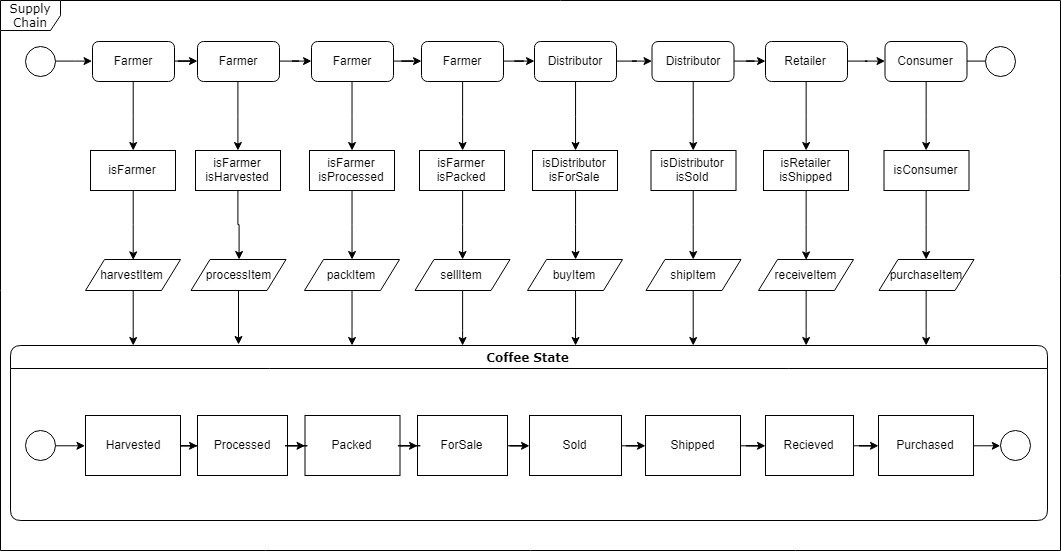

The diagram above was exported from draw.io. Its source (the exported page's mxGraphModel, read from the mxfile embedded in the PNG):
<mxGraphModel dx="1422" dy="740" grid="1" gridSize="10" guides="1" tooltips="1" connect="1" arrows="1" fold="1" page="1" pageScale="1" pageWidth="1100" pageHeight="850" background="#ffffff" math="0" shadow="0">
  <root>
    <mxCell id="0" />
    <mxCell id="1" parent="0" />
    <mxCell id="2a3bc250acf0617d-7" value="Coffee State" style="swimlane;whiteSpace=wrap;html=1;rounded=1;shadow=0;comic=0;labelBackgroundColor=none;strokeColor=#000000;strokeWidth=1;fillColor=#ffffff;fontFamily=Verdana;fontSize=12;fontColor=#000000;align=center;" parent="1" vertex="1">
      <mxGeometry x="40" y="495" width="1037" height="175" as="geometry" />
    </mxCell>
    <mxCell id="8viPX-a4XAOFj3qsem9Y-13" value="" style="edgeStyle=orthogonalEdgeStyle;rounded=0;orthogonalLoop=1;jettySize=auto;html=1;" edge="1" parent="2a3bc250acf0617d-7" source="8viPX-a4XAOFj3qsem9Y-5" target="8viPX-a4XAOFj3qsem9Y-12">
      <mxGeometry relative="1" as="geometry" />
    </mxCell>
    <mxCell id="8viPX-a4XAOFj3qsem9Y-5" value="Harvested" style="rounded=0;whiteSpace=wrap;html=1;" vertex="1" parent="2a3bc250acf0617d-7">
      <mxGeometry x="75" y="70" width="95" height="60" as="geometry" />
    </mxCell>
    <mxCell id="8viPX-a4XAOFj3qsem9Y-12" value="Processed" style="rounded=0;whiteSpace=wrap;html=1;" vertex="1" parent="2a3bc250acf0617d-7">
      <mxGeometry x="187" y="70" width="90" height="60" as="geometry" />
    </mxCell>
    <mxCell id="8viPX-a4XAOFj3qsem9Y-20" value="" style="edgeStyle=orthogonalEdgeStyle;rounded=0;orthogonalLoop=1;jettySize=auto;html=1;" edge="1" parent="2a3bc250acf0617d-7" source="8viPX-a4XAOFj3qsem9Y-16" target="8viPX-a4XAOFj3qsem9Y-19">
      <mxGeometry relative="1" as="geometry" />
    </mxCell>
    <mxCell id="8viPX-a4XAOFj3qsem9Y-16" value="ForSale" style="rounded=0;whiteSpace=wrap;html=1;" vertex="1" parent="2a3bc250acf0617d-7">
      <mxGeometry x="407" y="70" width="90" height="60" as="geometry" />
    </mxCell>
    <mxCell id="8viPX-a4XAOFj3qsem9Y-23" value="" style="edgeStyle=orthogonalEdgeStyle;rounded=0;orthogonalLoop=1;jettySize=auto;html=1;" edge="1" parent="2a3bc250acf0617d-7" source="8viPX-a4XAOFj3qsem9Y-19" target="8viPX-a4XAOFj3qsem9Y-22">
      <mxGeometry relative="1" as="geometry" />
    </mxCell>
    <mxCell id="8viPX-a4XAOFj3qsem9Y-19" value="Sold" style="rounded=0;whiteSpace=wrap;html=1;" vertex="1" parent="2a3bc250acf0617d-7">
      <mxGeometry x="519" y="70" width="92" height="60" as="geometry" />
    </mxCell>
    <mxCell id="8viPX-a4XAOFj3qsem9Y-28" value="" style="edgeStyle=orthogonalEdgeStyle;rounded=0;orthogonalLoop=1;jettySize=auto;html=1;" edge="1" parent="2a3bc250acf0617d-7" source="8viPX-a4XAOFj3qsem9Y-22" target="8viPX-a4XAOFj3qsem9Y-27">
      <mxGeometry relative="1" as="geometry" />
    </mxCell>
    <mxCell id="8viPX-a4XAOFj3qsem9Y-22" value="Shipped" style="rounded=0;whiteSpace=wrap;html=1;" vertex="1" parent="2a3bc250acf0617d-7">
      <mxGeometry x="635" y="70" width="95" height="60" as="geometry" />
    </mxCell>
    <mxCell id="8viPX-a4XAOFj3qsem9Y-30" value="" style="edgeStyle=orthogonalEdgeStyle;rounded=0;orthogonalLoop=1;jettySize=auto;html=1;" edge="1" parent="2a3bc250acf0617d-7" source="8viPX-a4XAOFj3qsem9Y-27" target="8viPX-a4XAOFj3qsem9Y-29">
      <mxGeometry relative="1" as="geometry" />
    </mxCell>
    <mxCell id="8viPX-a4XAOFj3qsem9Y-27" value="Recieved" style="rounded=0;whiteSpace=wrap;html=1;" vertex="1" parent="2a3bc250acf0617d-7">
      <mxGeometry x="755" y="70" width="88" height="60" as="geometry" />
    </mxCell>
    <mxCell id="8viPX-a4XAOFj3qsem9Y-32" value="" style="edgeStyle=orthogonalEdgeStyle;rounded=0;orthogonalLoop=1;jettySize=auto;html=1;entryX=0;entryY=0.5;entryDx=0;entryDy=0;" edge="1" parent="2a3bc250acf0617d-7" source="8viPX-a4XAOFj3qsem9Y-29" target="8viPX-a4XAOFj3qsem9Y-3">
      <mxGeometry relative="1" as="geometry">
        <mxPoint x="1045" y="100" as="targetPoint" />
      </mxGeometry>
    </mxCell>
    <mxCell id="8viPX-a4XAOFj3qsem9Y-29" value="Purchased" style="rounded=0;whiteSpace=wrap;html=1;" vertex="1" parent="2a3bc250acf0617d-7">
      <mxGeometry x="868" y="70" width="95" height="60" as="geometry" />
    </mxCell>
    <mxCell id="8viPX-a4XAOFj3qsem9Y-3" value="" style="ellipse;whiteSpace=wrap;html=1;aspect=fixed;" vertex="1" parent="2a3bc250acf0617d-7">
      <mxGeometry x="990" y="85" width="30" height="30" as="geometry" />
    </mxCell>
    <mxCell id="8viPX-a4XAOFj3qsem9Y-14" value="Packed" style="rounded=0;whiteSpace=wrap;html=1;" vertex="1" parent="2a3bc250acf0617d-7">
      <mxGeometry x="294.5" y="70" width="95" height="60" as="geometry" />
    </mxCell>
    <mxCell id="8viPX-a4XAOFj3qsem9Y-15" value="" style="edgeStyle=orthogonalEdgeStyle;rounded=0;orthogonalLoop=1;jettySize=auto;html=1;" edge="1" parent="2a3bc250acf0617d-7" source="8viPX-a4XAOFj3qsem9Y-12" target="8viPX-a4XAOFj3qsem9Y-14">
      <mxGeometry relative="1" as="geometry">
        <mxPoint x="287" y="125" as="targetPoint" />
        <Array as="points" />
      </mxGeometry>
    </mxCell>
    <mxCell id="8viPX-a4XAOFj3qsem9Y-17" value="" style="edgeStyle=orthogonalEdgeStyle;rounded=0;orthogonalLoop=1;jettySize=auto;html=1;" edge="1" parent="2a3bc250acf0617d-7" source="8viPX-a4XAOFj3qsem9Y-14" target="8viPX-a4XAOFj3qsem9Y-16">
      <mxGeometry relative="1" as="geometry" />
    </mxCell>
    <mxCell id="8viPX-a4XAOFj3qsem9Y-8" value="" style="edgeStyle=orthogonalEdgeStyle;rounded=0;orthogonalLoop=1;jettySize=auto;html=1;entryX=0;entryY=0.5;entryDx=0;entryDy=0;" edge="1" parent="1" source="8viPX-a4XAOFj3qsem9Y-1" target="8viPX-a4XAOFj3qsem9Y-5">
      <mxGeometry relative="1" as="geometry">
        <mxPoint x="165" y="595" as="targetPoint" />
      </mxGeometry>
    </mxCell>
    <mxCell id="8viPX-a4XAOFj3qsem9Y-1" value="" style="ellipse;whiteSpace=wrap;html=1;aspect=fixed;" vertex="1" parent="1">
      <mxGeometry x="55" y="580" width="30" height="30" as="geometry" />
    </mxCell>
    <mxCell id="2a3bc250acf0617d-8" value="Supply Chain" style="shape=umlFrame;whiteSpace=wrap;html=1;rounded=1;shadow=0;comic=0;labelBackgroundColor=none;strokeColor=#000000;strokeWidth=1;fillColor=#ffffff;fontFamily=Verdana;fontSize=12;fontColor=#000000;align=center;" parent="1" vertex="1">
      <mxGeometry x="30" y="150" width="1060" height="550" as="geometry" />
    </mxCell>
    <mxCell id="8viPX-a4XAOFj3qsem9Y-36" value="" style="edgeStyle=orthogonalEdgeStyle;rounded=0;orthogonalLoop=1;jettySize=auto;html=1;entryX=0;entryY=0.5;entryDx=0;entryDy=0;" edge="1" parent="1" source="8viPX-a4XAOFj3qsem9Y-33" target="8viPX-a4XAOFj3qsem9Y-34">
      <mxGeometry relative="1" as="geometry">
        <mxPoint x="165" y="125" as="targetPoint" />
      </mxGeometry>
    </mxCell>
    <mxCell id="8viPX-a4XAOFj3qsem9Y-33" value="" style="ellipse;whiteSpace=wrap;html=1;aspect=fixed;" vertex="1" parent="1">
      <mxGeometry x="55" y="196" width="30" height="30" as="geometry" />
    </mxCell>
    <mxCell id="8viPX-a4XAOFj3qsem9Y-46" style="edgeStyle=orthogonalEdgeStyle;rounded=0;orthogonalLoop=1;jettySize=auto;html=1;entryX=0.5;entryY=0;entryDx=0;entryDy=0;" edge="1" parent="1" source="8viPX-a4XAOFj3qsem9Y-34" target="8viPX-a4XAOFj3qsem9Y-37">
      <mxGeometry relative="1" as="geometry" />
    </mxCell>
    <mxCell id="8viPX-a4XAOFj3qsem9Y-49" value="" style="edgeStyle=orthogonalEdgeStyle;rounded=0;orthogonalLoop=1;jettySize=auto;html=1;" edge="1" parent="1" source="8viPX-a4XAOFj3qsem9Y-34" target="8viPX-a4XAOFj3qsem9Y-48">
      <mxGeometry relative="1" as="geometry" />
    </mxCell>
    <mxCell id="8viPX-a4XAOFj3qsem9Y-34" value="Farmer" style="rounded=1;whiteSpace=wrap;html=1;" vertex="1" parent="1">
      <mxGeometry x="122" y="191" width="82" height="40" as="geometry" />
    </mxCell>
    <mxCell id="8viPX-a4XAOFj3qsem9Y-51" value="" style="edgeStyle=orthogonalEdgeStyle;rounded=0;orthogonalLoop=1;jettySize=auto;html=1;" edge="1" parent="1" source="8viPX-a4XAOFj3qsem9Y-48" target="8viPX-a4XAOFj3qsem9Y-50">
      <mxGeometry relative="1" as="geometry" />
    </mxCell>
    <mxCell id="8viPX-a4XAOFj3qsem9Y-69" value="" style="edgeStyle=orthogonalEdgeStyle;rounded=0;orthogonalLoop=1;jettySize=auto;html=1;" edge="1" parent="1" source="8viPX-a4XAOFj3qsem9Y-48" target="8viPX-a4XAOFj3qsem9Y-66">
      <mxGeometry relative="1" as="geometry" />
    </mxCell>
    <mxCell id="8viPX-a4XAOFj3qsem9Y-48" value="Farmer" style="rounded=1;whiteSpace=wrap;html=1;" vertex="1" parent="1">
      <mxGeometry x="227" y="191" width="82" height="40" as="geometry" />
    </mxCell>
    <mxCell id="8viPX-a4XAOFj3qsem9Y-53" value="" style="edgeStyle=orthogonalEdgeStyle;rounded=0;orthogonalLoop=1;jettySize=auto;html=1;" edge="1" parent="1" source="8viPX-a4XAOFj3qsem9Y-50" target="8viPX-a4XAOFj3qsem9Y-52">
      <mxGeometry relative="1" as="geometry" />
    </mxCell>
    <mxCell id="8viPX-a4XAOFj3qsem9Y-80" value="" style="edgeStyle=orthogonalEdgeStyle;rounded=0;orthogonalLoop=1;jettySize=auto;html=1;" edge="1" parent="1" source="8viPX-a4XAOFj3qsem9Y-50" target="8viPX-a4XAOFj3qsem9Y-79">
      <mxGeometry relative="1" as="geometry" />
    </mxCell>
    <mxCell id="8viPX-a4XAOFj3qsem9Y-50" value="Farmer" style="rounded=1;whiteSpace=wrap;html=1;" vertex="1" parent="1">
      <mxGeometry x="341" y="191" width="82" height="40" as="geometry" />
    </mxCell>
    <mxCell id="8viPX-a4XAOFj3qsem9Y-55" value="" style="edgeStyle=orthogonalEdgeStyle;rounded=0;orthogonalLoop=1;jettySize=auto;html=1;" edge="1" parent="1" source="8viPX-a4XAOFj3qsem9Y-52" target="8viPX-a4XAOFj3qsem9Y-54">
      <mxGeometry relative="1" as="geometry" />
    </mxCell>
    <mxCell id="8viPX-a4XAOFj3qsem9Y-85" value="" style="edgeStyle=orthogonalEdgeStyle;rounded=0;orthogonalLoop=1;jettySize=auto;html=1;" edge="1" parent="1" source="8viPX-a4XAOFj3qsem9Y-52" target="8viPX-a4XAOFj3qsem9Y-84">
      <mxGeometry relative="1" as="geometry" />
    </mxCell>
    <mxCell id="8viPX-a4XAOFj3qsem9Y-52" value="Farmer" style="rounded=1;whiteSpace=wrap;html=1;" vertex="1" parent="1">
      <mxGeometry x="451" y="191" width="82" height="40" as="geometry" />
    </mxCell>
    <mxCell id="8viPX-a4XAOFj3qsem9Y-57" value="" style="edgeStyle=orthogonalEdgeStyle;rounded=0;orthogonalLoop=1;jettySize=auto;html=1;" edge="1" parent="1" source="8viPX-a4XAOFj3qsem9Y-54" target="8viPX-a4XAOFj3qsem9Y-56">
      <mxGeometry relative="1" as="geometry" />
    </mxCell>
    <mxCell id="8viPX-a4XAOFj3qsem9Y-90" value="" style="edgeStyle=orthogonalEdgeStyle;rounded=0;orthogonalLoop=1;jettySize=auto;html=1;" edge="1" parent="1" source="8viPX-a4XAOFj3qsem9Y-54" target="8viPX-a4XAOFj3qsem9Y-89">
      <mxGeometry relative="1" as="geometry" />
    </mxCell>
    <mxCell id="8viPX-a4XAOFj3qsem9Y-54" value="Distributor" style="rounded=1;whiteSpace=wrap;html=1;" vertex="1" parent="1">
      <mxGeometry x="564" y="191" width="82" height="40" as="geometry" />
    </mxCell>
    <mxCell id="8viPX-a4XAOFj3qsem9Y-59" value="" style="edgeStyle=orthogonalEdgeStyle;rounded=0;orthogonalLoop=1;jettySize=auto;html=1;" edge="1" parent="1" source="8viPX-a4XAOFj3qsem9Y-56" target="8viPX-a4XAOFj3qsem9Y-58">
      <mxGeometry relative="1" as="geometry" />
    </mxCell>
    <mxCell id="8viPX-a4XAOFj3qsem9Y-95" style="edgeStyle=orthogonalEdgeStyle;rounded=0;orthogonalLoop=1;jettySize=auto;html=1;entryX=0.5;entryY=0;entryDx=0;entryDy=0;" edge="1" parent="1" source="8viPX-a4XAOFj3qsem9Y-56" target="8viPX-a4XAOFj3qsem9Y-94">
      <mxGeometry relative="1" as="geometry" />
    </mxCell>
    <mxCell id="8viPX-a4XAOFj3qsem9Y-56" value="Distributor" style="rounded=1;whiteSpace=wrap;html=1;" vertex="1" parent="1">
      <mxGeometry x="681.5" y="191" width="82" height="40" as="geometry" />
    </mxCell>
    <mxCell id="8viPX-a4XAOFj3qsem9Y-61" value="" style="edgeStyle=orthogonalEdgeStyle;rounded=0;orthogonalLoop=1;jettySize=auto;html=1;" edge="1" parent="1" source="8viPX-a4XAOFj3qsem9Y-58" target="8viPX-a4XAOFj3qsem9Y-60">
      <mxGeometry relative="1" as="geometry" />
    </mxCell>
    <mxCell id="8viPX-a4XAOFj3qsem9Y-103" value="" style="edgeStyle=orthogonalEdgeStyle;rounded=0;orthogonalLoop=1;jettySize=auto;html=1;" edge="1" parent="1" source="8viPX-a4XAOFj3qsem9Y-58" target="8viPX-a4XAOFj3qsem9Y-100">
      <mxGeometry relative="1" as="geometry" />
    </mxCell>
    <mxCell id="8viPX-a4XAOFj3qsem9Y-58" value="Retailer" style="rounded=1;whiteSpace=wrap;html=1;" vertex="1" parent="1">
      <mxGeometry x="795" y="191" width="82" height="40" as="geometry" />
    </mxCell>
    <mxCell id="8viPX-a4XAOFj3qsem9Y-63" style="edgeStyle=orthogonalEdgeStyle;rounded=0;orthogonalLoop=1;jettySize=auto;html=1;entryX=0;entryY=0.5;entryDx=0;entryDy=0;" edge="1" parent="1" source="8viPX-a4XAOFj3qsem9Y-60" target="8viPX-a4XAOFj3qsem9Y-62">
      <mxGeometry relative="1" as="geometry" />
    </mxCell>
    <mxCell id="8viPX-a4XAOFj3qsem9Y-108" value="" style="edgeStyle=orthogonalEdgeStyle;rounded=0;orthogonalLoop=1;jettySize=auto;html=1;" edge="1" parent="1" source="8viPX-a4XAOFj3qsem9Y-60" target="8viPX-a4XAOFj3qsem9Y-107">
      <mxGeometry relative="1" as="geometry" />
    </mxCell>
    <mxCell id="8viPX-a4XAOFj3qsem9Y-60" value="Consumer" style="rounded=1;whiteSpace=wrap;html=1;" vertex="1" parent="1">
      <mxGeometry x="914.5" y="191" width="82" height="40" as="geometry" />
    </mxCell>
    <mxCell id="8viPX-a4XAOFj3qsem9Y-44" style="edgeStyle=orthogonalEdgeStyle;rounded=0;orthogonalLoop=1;jettySize=auto;html=1;entryX=0.5;entryY=0;entryDx=0;entryDy=0;" edge="1" parent="1" source="8viPX-a4XAOFj3qsem9Y-37" target="8viPX-a4XAOFj3qsem9Y-38">
      <mxGeometry relative="1" as="geometry" />
    </mxCell>
    <mxCell id="8viPX-a4XAOFj3qsem9Y-37" value="isFarmer" style="rounded=0;whiteSpace=wrap;html=1;" vertex="1" parent="1">
      <mxGeometry x="120" y="300" width="85" height="40" as="geometry" />
    </mxCell>
    <mxCell id="8viPX-a4XAOFj3qsem9Y-41" value="" style="edgeStyle=orthogonalEdgeStyle;rounded=0;orthogonalLoop=1;jettySize=auto;html=1;" edge="1" parent="1" source="8viPX-a4XAOFj3qsem9Y-38" target="2a3bc250acf0617d-7">
      <mxGeometry relative="1" as="geometry">
        <Array as="points">
          <mxPoint x="163" y="480" />
          <mxPoint x="163" y="480" />
        </Array>
      </mxGeometry>
    </mxCell>
    <mxCell id="8viPX-a4XAOFj3qsem9Y-38" value="harvestItem" style="shape=parallelogram;perimeter=parallelogramPerimeter;whiteSpace=wrap;html=1;" vertex="1" parent="1">
      <mxGeometry x="115" y="409" width="95" height="31" as="geometry" />
    </mxCell>
    <mxCell id="8viPX-a4XAOFj3qsem9Y-62" value="" style="ellipse;whiteSpace=wrap;html=1;aspect=fixed;" vertex="1" parent="1">
      <mxGeometry x="1015" y="196" width="30" height="30" as="geometry" />
    </mxCell>
    <mxCell id="8viPX-a4XAOFj3qsem9Y-77" value="" style="edgeStyle=orthogonalEdgeStyle;rounded=0;orthogonalLoop=1;jettySize=auto;html=1;" edge="1" parent="1" source="8viPX-a4XAOFj3qsem9Y-66" target="8viPX-a4XAOFj3qsem9Y-67">
      <mxGeometry relative="1" as="geometry" />
    </mxCell>
    <mxCell id="8viPX-a4XAOFj3qsem9Y-66" value="isFarmer&lt;br&gt;isHarvested" style="rounded=0;whiteSpace=wrap;html=1;" vertex="1" parent="1">
      <mxGeometry x="225" y="300" width="85" height="40" as="geometry" />
    </mxCell>
    <mxCell id="8viPX-a4XAOFj3qsem9Y-78" value="" style="edgeStyle=orthogonalEdgeStyle;rounded=0;orthogonalLoop=1;jettySize=auto;html=1;" edge="1" parent="1" source="8viPX-a4XAOFj3qsem9Y-67">
      <mxGeometry relative="1" as="geometry">
        <mxPoint x="268" y="494" as="targetPoint" />
      </mxGeometry>
    </mxCell>
    <mxCell id="8viPX-a4XAOFj3qsem9Y-67" value="processItem" style="shape=parallelogram;perimeter=parallelogramPerimeter;whiteSpace=wrap;html=1;" vertex="1" parent="1">
      <mxGeometry x="220.5" y="409" width="95" height="31" as="geometry" />
    </mxCell>
    <mxCell id="8viPX-a4XAOFj3qsem9Y-82" value="" style="edgeStyle=orthogonalEdgeStyle;rounded=0;orthogonalLoop=1;jettySize=auto;html=1;" edge="1" parent="1" source="8viPX-a4XAOFj3qsem9Y-79" target="8viPX-a4XAOFj3qsem9Y-81">
      <mxGeometry relative="1" as="geometry" />
    </mxCell>
    <mxCell id="8viPX-a4XAOFj3qsem9Y-79" value="isFarmer&lt;br&gt;isProcessed" style="rounded=0;whiteSpace=wrap;html=1;" vertex="1" parent="1">
      <mxGeometry x="339" y="300" width="85" height="40" as="geometry" />
    </mxCell>
    <mxCell id="8viPX-a4XAOFj3qsem9Y-83" value="" style="edgeStyle=orthogonalEdgeStyle;rounded=0;orthogonalLoop=1;jettySize=auto;html=1;" edge="1" parent="1" source="8viPX-a4XAOFj3qsem9Y-81" target="2a3bc250acf0617d-7">
      <mxGeometry relative="1" as="geometry">
        <Array as="points">
          <mxPoint x="382" y="480" />
          <mxPoint x="382" y="480" />
        </Array>
      </mxGeometry>
    </mxCell>
    <mxCell id="8viPX-a4XAOFj3qsem9Y-81" value="packItem" style="shape=parallelogram;perimeter=parallelogramPerimeter;whiteSpace=wrap;html=1;" vertex="1" parent="1">
      <mxGeometry x="334" y="409" width="95" height="31" as="geometry" />
    </mxCell>
    <mxCell id="8viPX-a4XAOFj3qsem9Y-87" value="" style="edgeStyle=orthogonalEdgeStyle;rounded=0;orthogonalLoop=1;jettySize=auto;html=1;" edge="1" parent="1" source="8viPX-a4XAOFj3qsem9Y-84" target="8viPX-a4XAOFj3qsem9Y-86">
      <mxGeometry relative="1" as="geometry" />
    </mxCell>
    <mxCell id="8viPX-a4XAOFj3qsem9Y-84" value="isFarmer&lt;br&gt;isPacked" style="rounded=0;whiteSpace=wrap;html=1;" vertex="1" parent="1">
      <mxGeometry x="449" y="300" width="85" height="40" as="geometry" />
    </mxCell>
    <mxCell id="8viPX-a4XAOFj3qsem9Y-88" value="" style="edgeStyle=orthogonalEdgeStyle;rounded=0;orthogonalLoop=1;jettySize=auto;html=1;" edge="1" parent="1" source="8viPX-a4XAOFj3qsem9Y-86" target="2a3bc250acf0617d-7">
      <mxGeometry relative="1" as="geometry">
        <Array as="points">
          <mxPoint x="492" y="480" />
          <mxPoint x="492" y="480" />
        </Array>
      </mxGeometry>
    </mxCell>
    <mxCell id="8viPX-a4XAOFj3qsem9Y-86" value="sellItem" style="shape=parallelogram;perimeter=parallelogramPerimeter;whiteSpace=wrap;html=1;" vertex="1" parent="1">
      <mxGeometry x="444.5" y="409" width="95" height="31" as="geometry" />
    </mxCell>
    <mxCell id="8viPX-a4XAOFj3qsem9Y-92" value="" style="edgeStyle=orthogonalEdgeStyle;rounded=0;orthogonalLoop=1;jettySize=auto;html=1;" edge="1" parent="1" source="8viPX-a4XAOFj3qsem9Y-89" target="8viPX-a4XAOFj3qsem9Y-91">
      <mxGeometry relative="1" as="geometry" />
    </mxCell>
    <mxCell id="8viPX-a4XAOFj3qsem9Y-89" value="isDistributor&lt;br&gt;isForSale" style="rounded=0;whiteSpace=wrap;html=1;" vertex="1" parent="1">
      <mxGeometry x="562" y="300" width="85" height="40" as="geometry" />
    </mxCell>
    <mxCell id="8viPX-a4XAOFj3qsem9Y-93" value="" style="edgeStyle=orthogonalEdgeStyle;rounded=0;orthogonalLoop=1;jettySize=auto;html=1;" edge="1" parent="1" source="8viPX-a4XAOFj3qsem9Y-91" target="2a3bc250acf0617d-7">
      <mxGeometry relative="1" as="geometry">
        <Array as="points">
          <mxPoint x="605" y="480" />
          <mxPoint x="605" y="480" />
        </Array>
      </mxGeometry>
    </mxCell>
    <mxCell id="8viPX-a4XAOFj3qsem9Y-91" value="buyItem" style="shape=parallelogram;perimeter=parallelogramPerimeter;whiteSpace=wrap;html=1;" vertex="1" parent="1">
      <mxGeometry x="557" y="409" width="95" height="31" as="geometry" />
    </mxCell>
    <mxCell id="8viPX-a4XAOFj3qsem9Y-97" style="edgeStyle=orthogonalEdgeStyle;rounded=0;orthogonalLoop=1;jettySize=auto;html=1;" edge="1" parent="1" source="8viPX-a4XAOFj3qsem9Y-94" target="8viPX-a4XAOFj3qsem9Y-96">
      <mxGeometry relative="1" as="geometry" />
    </mxCell>
    <mxCell id="8viPX-a4XAOFj3qsem9Y-94" value="isDistributor&lt;br&gt;isSold" style="rounded=0;whiteSpace=wrap;html=1;" vertex="1" parent="1">
      <mxGeometry x="680.5" y="300" width="85" height="40" as="geometry" />
    </mxCell>
    <mxCell id="8viPX-a4XAOFj3qsem9Y-98" style="edgeStyle=orthogonalEdgeStyle;rounded=0;orthogonalLoop=1;jettySize=auto;html=1;" edge="1" parent="1" source="8viPX-a4XAOFj3qsem9Y-96" target="2a3bc250acf0617d-7">
      <mxGeometry relative="1" as="geometry">
        <Array as="points">
          <mxPoint x="723" y="480" />
          <mxPoint x="723" y="480" />
        </Array>
      </mxGeometry>
    </mxCell>
    <mxCell id="8viPX-a4XAOFj3qsem9Y-96" value="shipItem" style="shape=parallelogram;perimeter=parallelogramPerimeter;whiteSpace=wrap;html=1;" vertex="1" parent="1">
      <mxGeometry x="675.5" y="409" width="95" height="31" as="geometry" />
    </mxCell>
    <mxCell id="8viPX-a4XAOFj3qsem9Y-105" style="edgeStyle=orthogonalEdgeStyle;rounded=0;orthogonalLoop=1;jettySize=auto;html=1;entryX=0.5;entryY=0;entryDx=0;entryDy=0;" edge="1" parent="1" source="8viPX-a4XAOFj3qsem9Y-100" target="8viPX-a4XAOFj3qsem9Y-104">
      <mxGeometry relative="1" as="geometry" />
    </mxCell>
    <mxCell id="8viPX-a4XAOFj3qsem9Y-100" value="isRetailer&lt;br&gt;isShipped" style="rounded=0;whiteSpace=wrap;html=1;" vertex="1" parent="1">
      <mxGeometry x="793" y="300" width="85" height="40" as="geometry" />
    </mxCell>
    <mxCell id="8viPX-a4XAOFj3qsem9Y-106" style="edgeStyle=orthogonalEdgeStyle;rounded=0;orthogonalLoop=1;jettySize=auto;html=1;" edge="1" parent="1" source="8viPX-a4XAOFj3qsem9Y-104" target="2a3bc250acf0617d-7">
      <mxGeometry relative="1" as="geometry">
        <Array as="points">
          <mxPoint x="836" y="480" />
          <mxPoint x="836" y="480" />
        </Array>
      </mxGeometry>
    </mxCell>
    <mxCell id="8viPX-a4XAOFj3qsem9Y-104" value="receiveItem" style="shape=parallelogram;perimeter=parallelogramPerimeter;whiteSpace=wrap;html=1;" vertex="1" parent="1">
      <mxGeometry x="788" y="409" width="95" height="31" as="geometry" />
    </mxCell>
    <mxCell id="8viPX-a4XAOFj3qsem9Y-110" value="" style="edgeStyle=orthogonalEdgeStyle;rounded=0;orthogonalLoop=1;jettySize=auto;html=1;" edge="1" parent="1" source="8viPX-a4XAOFj3qsem9Y-107" target="8viPX-a4XAOFj3qsem9Y-109">
      <mxGeometry relative="1" as="geometry" />
    </mxCell>
    <mxCell id="8viPX-a4XAOFj3qsem9Y-107" value="isConsumer" style="rounded=0;whiteSpace=wrap;html=1;" vertex="1" parent="1">
      <mxGeometry x="913.5" y="300" width="85" height="40" as="geometry" />
    </mxCell>
    <mxCell id="8viPX-a4XAOFj3qsem9Y-111" value="" style="edgeStyle=orthogonalEdgeStyle;rounded=0;orthogonalLoop=1;jettySize=auto;html=1;" edge="1" parent="1" source="8viPX-a4XAOFj3qsem9Y-109" target="2a3bc250acf0617d-7">
      <mxGeometry relative="1" as="geometry">
        <Array as="points">
          <mxPoint x="956" y="480" />
          <mxPoint x="956" y="480" />
        </Array>
      </mxGeometry>
    </mxCell>
    <mxCell id="8viPX-a4XAOFj3qsem9Y-109" value="purchaseItem" style="shape=parallelogram;perimeter=parallelogramPerimeter;whiteSpace=wrap;html=1;" vertex="1" parent="1">
      <mxGeometry x="908.5" y="409" width="95" height="31" as="geometry" />
    </mxCell>
  </root>
</mxGraphModel>